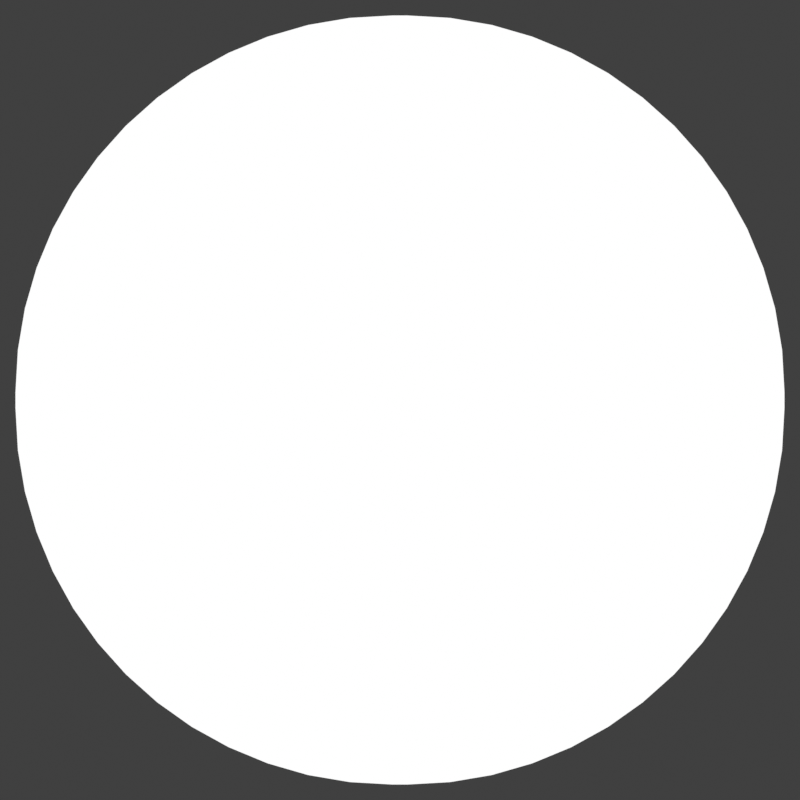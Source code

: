 # Source: UI_Models.blend  (saved by Blender 3.4.6; exported with 4.5.12 LTS)
import bpy
from mathutils import Matrix  # noqa: F401  (used for matrix-valued properties, if any)

bpy.ops.wm.read_factory_settings(use_empty=True)
scene = bpy.context.scene
scene.name = 'Scene'

# ---- collections
col_collection = bpy.data.collections.new('Collection'); scene.collection.children.link(col_collection)

# ---- materials (node trees are filled in below, after node groups)
mat_red = bpy.data.materials.new('Red')
mat_red.use_transparent_shadow = False
mat_green = bpy.data.materials.new('Green')
mat_green.use_transparent_shadow = False
mat_white = bpy.data.materials.new('White')
mat_white.use_transparent_shadow = False

# ---- material node trees
mat_red.use_nodes = True; mat_red.node_tree.nodes.clear()
_N = mat_red.node_tree.nodes; _L = mat_red.node_tree.links
n0 = _N.new('ShaderNodeOutputMaterial'); n0.name = 'Material Output'; n0.location = (300, 300)
n1 = _N.new('ShaderNodeRGB'); n1.name = 'RGB'; n1.location = (137, 278)
n1.outputs[0].default_value = (0.0, 0.0, 0.0, 1.0)
_L.new(n1.outputs[0], n0.inputs[0])
n0.is_active_output = True
mat_green.use_nodes = True; mat_green.node_tree.nodes.clear()
_N = mat_green.node_tree.nodes; _L = mat_green.node_tree.links
n0 = _N.new('ShaderNodeOutputMaterial'); n0.name = 'Material Output'; n0.location = (300, 300)
n1 = _N.new('ShaderNodeRGB'); n1.name = 'RGB'; n1.location = (126, 280)
n1.outputs[0].default_value = (1.0, 1.0, 1.0, 1.0)
_L.new(n1.outputs[0], n0.inputs[0])
n0.is_active_output = True
mat_white.use_nodes = True; mat_white.node_tree.nodes.clear()
_N = mat_white.node_tree.nodes; _L = mat_white.node_tree.links
n0 = _N.new('ShaderNodeOutputMaterial'); n0.name = 'Material Output'; n0.location = (300, 300)
n1 = _N.new('ShaderNodeRGB'); n1.name = 'RGB'; n1.location = (84, 279)
n1.outputs[0].default_value = (1.0, 1.0, 1.0, 1.0)
_L.new(n1.outputs[0], n0.inputs[0])
n0.is_active_output = True

# ---- world
world_world = bpy.data.worlds.new('World'); scene.world = world_world
world_world.use_nodes = True; world_world.node_tree.nodes.clear()
_N = world_world.node_tree.nodes; _L = world_world.node_tree.links
n0 = _N.new('ShaderNodeOutputWorld'); n0.name = 'World Output'; n0.location = (300, 300)
n1 = _N.new('ShaderNodeBackground'); n1.name = 'Background'; n1.location = (10, 300)
n1.inputs[0].default_value = (0.05088, 0.05088, 0.05088, 1.0)
_L.new(n1.outputs[0], n0.inputs[0])
n0.is_active_output = True
world_world.color = (0.05088, 0.05088, 0.05088)
world_world.use_sun_shadow = False
world_world.sun_shadow_jitter_overblur = 0.0

# ---- cameras
cam_camera_001 = bpy.data.cameras.new('Camera.001')
cam_camera_001.type = 'ORTHO'
cam_camera_001.ortho_scale = 2.0

# ---- meshes
me_plane = bpy.data.meshes.new('Plane')
me_plane.from_pydata([(-0.5371, -1.455, 0.0), (-1.455, -0.5371, 0.0), (-0.7161, -1.437, 0.0), (-0.8883, -1.385, 0.0), (-1.047, -1.3, 0.0), (-1.186, -1.186, 0.0), (-1.3, -1.047, 0.0), (-1.385, -0.8883, 0.0), (-1.437, -0.7161, 0.0), (1.455, -0.5371, 0.0), (0.5371, -1.455, 0.0), (1.437, -0.7161, 0.0), (1.385, -0.8883, 0.0), (1.3, -1.047, 0.0), (1.186, -1.186, 0.0), (1.047, -1.3, 0.0), (0.8883, -1.385, 0.0), (0.7161, -1.437, 0.0), (-0.5371, 1.455, 0.0), (-1.455, 0.5371, 0.0), (-0.7161, 1.437, 0.0), (-0.8883, 1.385, 0.0), (-1.047, 1.3, 0.0), (-1.186, 1.186, 0.0), (-1.3, 1.047, 0.0), (-1.385, 0.8883, 0.0), (-1.437, 0.7161, 0.0), (0.5371, 1.455, 0.0), (1.455, 0.5371, 0.0), (0.7161, 1.437, 0.0), (0.8883, 1.385, 0.0), (1.047, 1.3, 0.0), (1.186, 1.186, 0.0), (1.3, 1.047, 0.0), (1.385, 0.8883, 0.0), (1.437, 0.7161, 0.0), (-1.326, 0.5307, 0.0), (-1.326, -0.5307, 0.0), (-1.31, -0.6909, 0.0), (-1.265, -0.8387, 0.0), (-1.193, -0.975, 0.0), (-1.095, -1.095, 0.0), (-0.975, -1.193, 0.0), (-0.8387, -1.265, 0.0), (-0.6909, -1.31, 0.0), (-0.5307, -1.326, 0.0), (0.5307, -1.326, 0.0), (0.6909, -1.31, 0.0), (0.8387, -1.265, 0.0), (0.975, -1.193, 0.0), (1.095, -1.095, 0.0), (1.193, -0.975, 0.0), (1.265, -0.8387, 0.0), (1.31, -0.6909, 0.0), (1.326, -0.5307, 0.0), (1.326, 0.5307, 0.0), (1.31, 0.6909, 0.0), (1.265, 0.8387, 0.0), (1.193, 0.975, 0.0), (1.095, 1.095, 0.0), (0.975, 1.193, 0.0), (0.8387, 1.265, 0.0), (0.6909, 1.31, 0.0), (0.5307, 1.326, 0.0), (-0.5307, 1.326, 0.0), (-0.6909, 1.31, 0.0), (-0.8387, 1.265, 0.0), (-0.975, 1.193, 0.0), (-1.095, 1.095, 0.0), (-1.193, 0.975, 0.0), (-1.265, 0.8387, 0.0), (-1.31, 0.6909, 0.0)], [], [(36, 37, 38, 39, 40, 41, 42, 43, 44, 45, 46, 47, 48, 49, 50, 51, 52, 53, 54, 55, 56, 57, 58, 59, 60, 61, 62, 63, 64, 65, 66, 67, 68, 69, 70, 71), (37, 36, 19, 1), (38, 37, 1, 8), (39, 38, 8, 7), (40, 39, 7, 6), (41, 40, 6, 5), (42, 41, 5, 4), (43, 42, 4, 3), (44, 43, 3, 2), (45, 44, 2, 0), (46, 45, 0, 10), (47, 46, 10, 17), (48, 47, 17, 16), (49, 48, 16, 15), (50, 49, 15, 14), (51, 50, 14, 13), (52, 51, 13, 12), (53, 52, 12, 11), (54, 53, 11, 9), (55, 54, 9, 28), (56, 55, 28, 35), (57, 56, 35, 34), (58, 57, 34, 33), (59, 58, 33, 32), (60, 59, 32, 31), (61, 60, 31, 30), (62, 61, 30, 29), (63, 62, 29, 27), (64, 63, 27, 18), (65, 64, 18, 20), (66, 65, 20, 21), (67, 66, 21, 22), (68, 67, 22, 23), (69, 68, 23, 24), (70, 69, 24, 25), (71, 70, 25, 26), (36, 71, 26, 19)])
me_plane.polygons.foreach_set('material_index', [0, 1, 1, 1, 1, 1, 1, 1, 1, 1, 1, 1, 1, 1, 1, 1, 1, 1, 1, 1, 1, 1, 1, 1, 1, 1, 1, 1, 1, 1, 1, 1, 1, 1, 1, 1, 1])
_uv = me_plane.uv_layers.new(name='UVMap')
_uv.uv.foreach_set('vector', [0.04428, 0.6824, 0.04428, 0.3176, 0.0497, 0.2626, 0.06512, 0.2117, 0.09016, 0.1649, 0.1239, 0.1239, 0.1649, 0.09016, 0.2117, 0.06512, 0.2626, 0.0497, 0.3176, 0.04428, 0.6824, 0.04428, 0.7374, 0.0497, 0.7883, 0.06512, 0.8351, 0.09016, 0.8761, 0.1239, 0.9098, 0.1649, 0.9349, 0.2117, 0.9503, 0.2626, 0.9557, 0.3176, 0.9557, 0.6824, 0.9503, 0.7374, 0.9349, 0.7883, 0.9098, 0.8351, 0.8761, 0.8761, 0.8351, 0.9098, 0.7883, 0.9349, 0.7374, 0.9503, 0.6824, 0.9557, 0.3176, 0.9557, 0.2626, 0.9503, 0.2117, 0.9349, 0.1649, 0.9098, 0.1239, 0.8761, 0.09016, 0.8351, 0.06512, 0.7883, 0.0497, 0.7374, 0.04428, 0.3176, 0.04428, 0.6824, 0.0, 0.6846, 0.0, 0.3154, 0.0497, 0.2626, 0.04428, 0.3176, 0.0, 0.3154, 0.006061, 0.2539, 0.06512, 0.2117, 0.0497, 0.2626, 0.006061, 0.2539, 0.02401, 0.1947, 0.09016, 0.1649, 0.06512, 0.2117, 0.02401, 0.1947, 0.05316, 0.1402, 0.1239, 0.1239, 0.09016, 0.1649, 0.05316, 0.1402, 0.09239, 0.09239, 0.1649, 0.09016, 0.1239, 0.1239, 0.09239, 0.09239, 0.1402, 0.05316, 0.2117, 0.06512, 0.1649, 0.09016, 0.1402, 0.05316, 0.1947, 0.02401, 0.2626, 0.0497, 0.2117, 0.06512, 0.1947, 0.02401, 0.2539, 0.006061, 0.3176, 0.04428, 0.2626, 0.0497, 0.2539, 0.006061, 0.3154, 0.0, 0.6824, 0.04428, 0.3176, 0.04428, 0.3154, 0.0, 0.6846, 0.0, 0.7374, 0.0497, 0.6824, 0.04428, 0.6846, 0.0, 0.7461, 0.006061, 0.7883, 0.06512, 0.7374, 0.0497, 0.7461, 0.006061, 0.8053, 0.02401, 0.8351, 0.09016, 0.7883, 0.06512, 0.8053, 0.02401, 0.8598, 0.05316, 0.8761, 0.1239, 0.8351, 0.09016, 0.8598, 0.05316, 0.9076, 0.09239, 0.9098, 0.1649, 0.8761, 0.1239, 0.9076, 0.09239, 0.9468, 0.1402, 0.9349, 0.2117, 0.9098, 0.1649, 0.9468, 0.1402, 0.976, 0.1947, 0.9503, 0.2626, 0.9349, 0.2117, 0.976, 0.1947, 0.9939, 0.2539, 0.9557, 0.3176, 0.9503, 0.2626, 0.9939, 0.2539, 1.0, 0.3154, 0.9557, 0.6824, 0.9557, 0.3176, 1.0, 0.3154, 1.0, 0.6846, 0.9503, 0.7374, 0.9557, 0.6824, 1.0, 0.6846, 0.9939, 0.7461, 0.9349, 0.7883, 0.9503, 0.7374, 0.9939, 0.7461, 0.976, 0.8053, 0.9098, 0.8351, 0.9349, 0.7883, 0.976, 0.8053, 0.9468, 0.8598, 0.8761, 0.8761, 0.9098, 0.8351, 0.9468, 0.8598, 0.9076, 0.9076, 0.8351, 0.9098, 0.8761, 0.8761, 0.9076, 0.9076, 0.8598, 0.9468, 0.7883, 0.9349, 0.8351, 0.9098, 0.8598, 0.9468, 0.8053, 0.976, 0.7374, 0.9503, 0.7883, 0.9349, 0.8053, 0.976, 0.7461, 0.9939, 0.6824, 0.9557, 0.7374, 0.9503, 0.7461, 0.9939, 0.6846, 1.0, 0.3176, 0.9557, 0.6824, 0.9557, 0.6846, 1.0, 0.3154, 1.0, 0.2626, 0.9503, 0.3176, 0.9557, 0.3154, 1.0, 0.2539, 0.9939, 0.2117, 0.9349, 0.2626, 0.9503, 0.2539, 0.9939, 0.1947, 0.976, 0.1649, 0.9098, 0.2117, 0.9349, 0.1947, 0.976, 0.1402, 0.9468, 0.1239, 0.8761, 0.1649, 0.9098, 0.1402, 0.9468, 0.09239, 0.9076, 0.09016, 0.8351, 0.1239, 0.8761, 0.09239, 0.9076, 0.05316, 0.8598, 0.06512, 0.7883, 0.09016, 0.8351, 0.05316, 0.8598, 0.02401, 0.8053, 0.0497, 0.7374, 0.06512, 0.7883, 0.02401, 0.8053, 0.006061, 0.7461, 0.04428, 0.6824, 0.0497, 0.7374, 0.006061, 0.7461, 0.0, 0.6846])
me_plane.materials.append(mat_red)
me_plane.materials.append(mat_green)
me_plane.update()
me_circle = bpy.data.meshes.new('Circle')
me_circle.from_pydata([(0.0, 1.0, 0.0), (-0.04907, 0.9988, 0.0), (-0.09802, 0.9952, 0.0), (-0.1467, 0.9892, 0.0), (-0.1951, 0.9808, 0.0), (-0.243, 0.97, 0.0), (-0.2903, 0.9569, 0.0), (-0.3369, 0.9415, 0.0), (-0.3827, 0.9239, 0.0), (-0.4276, 0.904, 0.0), (-0.4714, 0.8819, 0.0), (-0.5141, 0.8577, 0.0), (-0.5556, 0.8315, 0.0), (-0.5957, 0.8032, 0.0), (-0.6344, 0.773, 0.0), (-0.6716, 0.741, 0.0), (-0.7071, 0.7071, 0.0), (-0.741, 0.6716, 0.0), (-0.773, 0.6344, 0.0), (-0.8032, 0.5957, 0.0), (-0.8315, 0.5556, 0.0), (-0.8577, 0.5141, 0.0), (-0.8819, 0.4714, 0.0), (-0.904, 0.4276, 0.0), (-0.9239, 0.3827, 0.0), (-0.9415, 0.3369, 0.0), (-0.9569, 0.2903, 0.0), (-0.97, 0.243, 0.0), (-0.9808, 0.1951, 0.0), (-0.9892, 0.1467, 0.0), (-0.9952, 0.09802, 0.0), (-0.9988, 0.04907, 0.0), (-1.0, 0.0, 0.0), (-0.9988, -0.04907, 0.0), (-0.9952, -0.09802, 0.0), (-0.9892, -0.1467, 0.0), (-0.9808, -0.1951, 0.0), (-0.97, -0.243, 0.0), (-0.9569, -0.2903, 0.0), (-0.9415, -0.3369, 0.0), (-0.9239, -0.3827, 0.0), (-0.904, -0.4276, 0.0), (-0.8819, -0.4714, 0.0), (-0.8577, -0.5141, 0.0), (-0.8315, -0.5556, 0.0), (-0.8032, -0.5957, 0.0), (-0.773, -0.6344, 0.0), (-0.741, -0.6716, 0.0), (-0.7071, -0.7071, 0.0), (-0.6716, -0.741, 0.0), (-0.6344, -0.773, 0.0), (-0.5957, -0.8032, 0.0), (-0.5556, -0.8315, 0.0), (-0.5141, -0.8577, 0.0), (-0.4714, -0.8819, 0.0), (-0.4276, -0.904, 0.0), (-0.3827, -0.9239, 0.0), (-0.3369, -0.9415, 0.0), (-0.2903, -0.9569, 0.0), (-0.243, -0.97, 0.0), (-0.1951, -0.9808, 0.0), (-0.1467, -0.9892, 0.0), (-0.09802, -0.9952, 0.0), (-0.04907, -0.9988, 0.0), (0.0, -1.0, 0.0), (0.04907, -0.9988, 0.0), (0.09802, -0.9952, 0.0), (0.1467, -0.9892, 0.0), (0.1951, -0.9808, 0.0), (0.243, -0.97, 0.0), (0.2903, -0.9569, 0.0), (0.3369, -0.9415, 0.0), (0.3827, -0.9239, 0.0), (0.4276, -0.904, 0.0), (0.4714, -0.8819, 0.0), (0.5141, -0.8577, 0.0), (0.5556, -0.8315, 0.0), (0.5957, -0.8032, 0.0), (0.6344, -0.773, 0.0), (0.6716, -0.741, 0.0), (0.7071, -0.7071, 0.0), (0.741, -0.6716, 0.0), (0.773, -0.6344, 0.0), (0.8032, -0.5957, 0.0), (0.8315, -0.5556, 0.0), (0.8577, -0.5141, 0.0), (0.8819, -0.4714, 0.0), (0.904, -0.4276, 0.0), (0.9239, -0.3827, 0.0), (0.9415, -0.3369, 0.0), (0.9569, -0.2903, 0.0), (0.97, -0.243, 0.0), (0.9808, -0.1951, 0.0), (0.9892, -0.1467, 0.0), (0.9952, -0.09802, 0.0), (0.9988, -0.04907, 0.0), (1.0, 0.0, 0.0), (0.9988, 0.04907, 0.0), (0.9952, 0.09802, 0.0), (0.9892, 0.1467, 0.0), (0.9808, 0.1951, 0.0), (0.97, 0.243, 0.0), (0.9569, 0.2903, 0.0), (0.9415, 0.3369, 0.0), (0.9239, 0.3827, 0.0), (0.904, 0.4276, 0.0), (0.8819, 0.4714, 0.0), (0.8577, 0.5141, 0.0), (0.8315, 0.5556, 0.0), (0.8032, 0.5957, 0.0), (0.773, 0.6344, 0.0), (0.741, 0.6716, 0.0), (0.7071, 0.7071, 0.0), (0.6716, 0.741, 0.0), (0.6344, 0.773, 0.0), (0.5957, 0.8032, 0.0), (0.5556, 0.8315, 0.0), (0.5141, 0.8577, 0.0), (0.4714, 0.8819, 0.0), (0.4276, 0.904, 0.0), (0.3827, 0.9239, 0.0), (0.3369, 0.9415, 0.0), (0.2903, 0.9569, 0.0), (0.243, 0.97, 0.0), (0.1951, 0.9808, 0.0), (0.1467, 0.9892, 0.0), (0.09802, 0.9952, 0.0), (0.04907, 0.9988, 0.0)], [], [(1, 2, 3, 4, 5, 6, 7, 8, 9, 10, 11, 12, 13, 14, 15, 16, 17, 18, 19, 20, 21, 22, 23, 24, 25, 26, 27, 28, 29, 30, 31, 32, 33, 34, 35, 36, 37, 38, 39, 40, 41, 42, 43, 44, 45, 46, 47, 48, 49, 50, 51, 52, 53, 54, 55, 56, 57, 58, 59, 60, 61, 62, 63, 64, 65, 66, 67, 68, 69, 70, 71, 72, 73, 74, 75, 76, 77, 78, 79, 80, 81, 82, 83, 84, 85, 86, 87, 88, 89, 90, 91, 92, 93, 94, 95, 96, 97, 98, 99, 100, 101, 102, 103, 104, 105, 106, 107, 108, 109, 110, 111, 112, 113, 114, 115, 116, 117, 118, 119, 120, 121, 122, 123, 124, 125, 126, 127, 0)])
_uv = me_circle.uv_layers.new(name='UVMap')
_uv.uv.foreach_set('vector', [0.0, 0.0, 0.0, 0.0, 0.0, 0.0, 0.0, 0.0, 0.0, 0.0, 0.0, 0.0, 0.0, 0.0, 0.0, 0.0, 0.0, 0.0, 0.0, 0.0, 0.0, 0.0, 0.0, 0.0, 0.0, 0.0, 0.0, 0.0, 0.0, 0.0, 0.0, 0.0, 0.0, 0.0, 0.0, 0.0, 0.0, 0.0, 0.0, 0.0, 0.0, 0.0, 0.0, 0.0, 0.0, 0.0, 0.0, 0.0, 0.0, 0.0, 0.0, 0.0, 0.0, 0.0, 0.0, 0.0, 0.0, 0.0, 0.0, 0.0, 0.0, 0.0, 0.0, 0.0, 0.0, 0.0, 0.0, 0.0, 0.0, 0.0, 0.0, 0.0, 0.0, 0.0, 0.0, 0.0, 0.0, 0.0, 0.0, 0.0, 0.0, 0.0, 0.0, 0.0, 0.0, 0.0, 0.0, 0.0, 0.0, 0.0, 0.0, 0.0, 0.0, 0.0, 0.0, 0.0, 0.0, 0.0, 0.0, 0.0, 0.0, 0.0, 0.0, 0.0, 0.0, 0.0, 0.0, 0.0, 0.0, 0.0, 0.0, 0.0, 0.0, 0.0, 0.0, 0.0, 0.0, 0.0, 0.0, 0.0, 0.0, 0.0, 0.0, 0.0, 0.0, 0.0, 0.0, 0.0, 0.0, 0.0, 0.0, 0.0, 0.0, 0.0, 0.0, 0.0, 0.0, 0.0, 0.0, 0.0, 0.0, 0.0, 0.0, 0.0, 0.0, 0.0, 0.0, 0.0, 0.0, 0.0, 0.0, 0.0, 0.0, 0.0, 0.0, 0.0, 0.0, 0.0, 0.0, 0.0, 0.0, 0.0, 0.0, 0.0, 0.0, 0.0, 0.0, 0.0, 0.0, 0.0, 0.0, 0.0, 0.0, 0.0, 0.0, 0.0, 0.0, 0.0, 0.0, 0.0, 0.0, 0.0, 0.0, 0.0, 0.0, 0.0, 0.0, 0.0, 0.0, 0.0, 0.0, 0.0, 0.0, 0.0, 0.0, 0.0, 0.0, 0.0, 0.0, 0.0, 0.0, 0.0, 0.0, 0.0, 0.0, 0.0, 0.0, 0.0, 0.0, 0.0, 0.0, 0.0, 0.0, 0.0, 0.0, 0.0, 0.0, 0.0, 0.0, 0.0, 0.0, 0.0, 0.0, 0.0, 0.0, 0.0, 0.0, 0.0, 0.0, 0.0, 0.0, 0.0, 0.0, 0.0, 0.0, 0.0, 0.0, 0.0, 0.0, 0.0, 0.0, 0.0, 0.0, 0.0, 0.0, 0.0, 0.0, 0.0, 0.0, 0.0, 0.0, 0.0, 0.0, 0.0, 0.0, 0.0])
me_circle.materials.append(mat_white)
me_circle.update()
me_circle_001 = bpy.data.meshes.new('Circle.001')
me_circle_001.from_pydata([(0.0, 1.0, 0.0), (-0.04907, 0.9988, 0.0), (-0.09802, 0.9952, 0.0), (-0.1467, 0.9892, 0.0), (-0.1951, 0.9808, 0.0), (-0.243, 0.97, 0.0), (-0.2903, 0.9569, 0.0), (-0.3369, 0.9415, 0.0), (-0.3827, 0.9239, 0.0), (-0.4276, 0.904, 0.0), (-0.4714, 0.8819, 0.0), (-0.5141, 0.8577, 0.0), (-0.5556, 0.8315, 0.0), (-0.5957, 0.8032, 0.0), (-0.6344, 0.773, 0.0), (-0.6716, 0.741, 0.0), (-0.7071, 0.7071, 0.0), (-0.741, 0.6716, 0.0), (-0.773, 0.6344, 0.0), (-0.8032, 0.5957, 0.0), (-0.8315, 0.5556, 0.0), (-0.8577, 0.5141, 0.0), (-0.8819, 0.4714, 0.0), (-0.904, 0.4276, 0.0), (-0.9239, 0.3827, 0.0), (-0.9415, 0.3369, 0.0), (-0.9569, 0.2903, 0.0), (-0.97, 0.243, 0.0), (-0.9808, 0.1951, 0.0), (-0.9892, 0.1467, 0.0), (-0.9952, 0.09802, 0.0), (-0.9988, 0.04907, 0.0), (-1.0, 0.0, 0.0), (-0.9988, -0.04907, 0.0), (-0.9952, -0.09802, 0.0), (-0.9892, -0.1467, 0.0), (-0.9808, -0.1951, 0.0), (-0.97, -0.243, 0.0), (-0.9569, -0.2903, 0.0), (-0.9415, -0.3369, 0.0), (-0.9239, -0.3827, 0.0), (-0.904, -0.4276, 0.0), (-0.8819, -0.4714, 0.0), (-0.8577, -0.5141, 0.0), (-0.8315, -0.5556, 0.0), (-0.8032, -0.5957, 0.0), (-0.773, -0.6344, 0.0), (-0.741, -0.6716, 0.0), (-0.7071, -0.7071, 0.0), (-0.6716, -0.741, 0.0), (-0.6344, -0.773, 0.0), (-0.5957, -0.8032, 0.0), (-0.5556, -0.8315, 0.0), (-0.5141, -0.8577, 0.0), (-0.4714, -0.8819, 0.0), (-0.4276, -0.904, 0.0), (-0.3827, -0.9239, 0.0), (-0.3369, -0.9415, 0.0), (-0.2903, -0.9569, 0.0), (-0.243, -0.97, 0.0), (-0.1951, -0.9808, 0.0), (-0.1467, -0.9892, 0.0), (-0.09802, -0.9952, 0.0), (-0.04907, -0.9988, 0.0), (0.0, -1.0, 0.0), (0.04907, -0.9988, 0.0), (0.09802, -0.9952, 0.0), (0.1467, -0.9892, 0.0), (0.1951, -0.9808, 0.0), (0.243, -0.97, 0.0), (0.2903, -0.9569, 0.0), (0.3369, -0.9415, 0.0), (0.3827, -0.9239, 0.0), (0.4276, -0.904, 0.0), (0.4714, -0.8819, 0.0), (0.5141, -0.8577, 0.0), (0.5556, -0.8315, 0.0), (0.5957, -0.8032, 0.0), (0.6344, -0.773, 0.0), (0.6716, -0.741, 0.0), (0.7071, -0.7071, 0.0), (0.741, -0.6716, 0.0), (0.773, -0.6344, 0.0), (0.8032, -0.5957, 0.0), (0.8315, -0.5556, 0.0), (0.8577, -0.5141, 0.0), (0.8819, -0.4714, 0.0), (0.904, -0.4276, 0.0), (0.9239, -0.3827, 0.0), (0.9415, -0.3369, 0.0), (0.9569, -0.2903, 0.0), (0.97, -0.243, 0.0), (0.9808, -0.1951, 0.0), (0.9892, -0.1467, 0.0), (0.9952, -0.09802, 0.0), (0.9988, -0.04907, 0.0), (1.0, 0.0, 0.0), (0.9988, 0.04907, 0.0), (0.9952, 0.09802, 0.0), (0.9892, 0.1467, 0.0), (0.9808, 0.1951, 0.0), (0.97, 0.243, 0.0), (0.9569, 0.2903, 0.0), (0.9415, 0.3369, 0.0), (0.9239, 0.3827, 0.0), (0.904, 0.4276, 0.0), (0.8819, 0.4714, 0.0), (0.8577, 0.5141, 0.0), (0.8315, 0.5556, 0.0), (0.8032, 0.5957, 0.0), (0.773, 0.6344, 0.0), (0.741, 0.6716, 0.0), (0.7071, 0.7071, 0.0), (0.6716, 0.741, 0.0), (0.6344, 0.773, 0.0), (0.5957, 0.8032, 0.0), (0.5556, 0.8315, 0.0), (0.5141, 0.8577, 0.0), (0.4714, 0.8819, 0.0), (0.4276, 0.904, 0.0), (0.3827, 0.9239, 0.0), (0.3369, 0.9415, 0.0), (0.2903, 0.9569, 0.0), (0.243, 0.97, 0.0), (0.1951, 0.9808, 0.0), (0.1467, 0.9892, 0.0), (0.09802, 0.9952, 0.0), (0.04907, 0.9988, 0.0), (-0.04857, 0.9886, 0.0), (-5.01e-09, 0.9898, 0.0), (-0.09702, 0.9851, 0.0), (-0.1452, 0.9791, 0.0), (-0.1931, 0.9708, 0.0), (-0.2405, 0.9602, 0.0), (-0.2873, 0.9472, 0.0), (-0.3335, 0.932, 0.0), (-0.3788, 0.9145, 0.0), (-0.4232, 0.8948, 0.0), (-0.4666, 0.8729, 0.0), (-0.5089, 0.849, 0.0), (-0.5499, 0.823, 0.0), (-0.5896, 0.795, 0.0), (-0.6279, 0.7651, 0.0), (-0.6647, 0.7334, 0.0), (-0.6999, 0.6999, 0.0), (-0.7334, 0.6647, 0.0), (-0.7651, 0.6279, 0.0), (-0.795, 0.5896, 0.0), (-0.823, 0.5499, 0.0), (-0.849, 0.5089, 0.0), (-0.8729, 0.4666, 0.0), (-0.8948, 0.4232, 0.0), (-0.9145, 0.3788, 0.0), (-0.932, 0.3335, 0.0), (-0.9472, 0.2873, 0.0), (-0.9602, 0.2405, 0.0), (-0.9708, 0.1931, 0.0), (-0.9791, 0.1452, 0.0), (-0.9851, 0.09702, 0.0), (-0.9886, 0.04857, 0.0), (-0.9898, 3.687e-10, 0.0), (-0.9886, -0.04857, 0.0), (-0.9851, -0.09702, 0.0), (-0.9791, -0.1452, 0.0), (-0.9708, -0.1931, 0.0), (-0.9602, -0.2405, 0.0), (-0.9472, -0.2873, 0.0), (-0.932, -0.3335, 0.0), (-0.9145, -0.3788, 0.0), (-0.8948, -0.4232, 0.0), (-0.8729, -0.4666, 0.0), (-0.849, -0.5089, 0.0), (-0.823, -0.5499, 0.0), (-0.795, -0.5896, 0.0), (-0.7651, -0.6279, 0.0), (-0.7334, -0.6647, 0.0), (-0.6999, -0.6999, 0.0), (-0.6647, -0.7334, 0.0), (-0.6279, -0.7651, 0.0), (-0.5896, -0.795, 0.0), (-0.5499, -0.823, 0.0), (-0.5089, -0.849, 0.0), (-0.4666, -0.8729, 0.0), (-0.4232, -0.8948, 0.0), (-0.3788, -0.9145, 0.0), (-0.3335, -0.932, 0.0), (-0.2873, -0.9472, 0.0), (-0.2405, -0.9602, 0.0), (-0.1931, -0.9708, 0.0), (-0.1452, -0.9791, 0.0), (-0.09702, -0.9851, 0.0), (-0.04857, -0.9886, 0.0), (-5.01e-09, -0.9898, 0.0), (0.04857, -0.9886, 0.0), (0.09702, -0.9851, 0.0), (0.1452, -0.9791, 0.0), (0.1931, -0.9708, 0.0), (0.2405, -0.9602, 0.0), (0.2873, -0.9472, 0.0), (0.3335, -0.932, 0.0), (0.3788, -0.9145, 0.0), (0.4232, -0.8948, 0.0), (0.4666, -0.8729, 0.0), (0.5089, -0.849, 0.0), (0.5499, -0.823, 0.0), (0.5896, -0.795, 0.0), (0.6279, -0.7651, 0.0), (0.6647, -0.7334, 0.0), (0.6999, -0.6999, 0.0), (0.7334, -0.6647, 0.0), (0.7651, -0.6279, 0.0), (0.795, -0.5896, 0.0), (0.823, -0.5499, 0.0), (0.849, -0.5089, 0.0), (0.8729, -0.4666, 0.0), (0.8948, -0.4232, 0.0), (0.9145, -0.3788, 0.0), (0.932, -0.3335, 0.0), (0.9472, -0.2873, 0.0), (0.9602, -0.2405, 0.0), (0.9708, -0.1931, 0.0), (0.9791, -0.1452, 0.0), (0.9851, -0.09702, 0.0), (0.9886, -0.04857, 0.0), (0.9898, 3.687e-10, 0.0), (0.9886, 0.04857, 0.0), (0.9851, 0.09702, 0.0), (0.9791, 0.1452, 0.0), (0.9708, 0.1931, 0.0), (0.9602, 0.2405, 0.0), (0.9472, 0.2873, 0.0), (0.932, 0.3335, 0.0), (0.9145, 0.3788, 0.0), (0.8948, 0.4232, 0.0), (0.8729, 0.4666, 0.0), (0.849, 0.5089, 0.0), (0.823, 0.5499, 0.0), (0.795, 0.5896, 0.0), (0.7651, 0.6279, 0.0), (0.7334, 0.6647, 0.0), (0.6999, 0.6999, 0.0), (0.6647, 0.7334, 0.0), (0.6279, 0.7651, 0.0), (0.5896, 0.795, 0.0), (0.5499, 0.823, 0.0), (0.5089, 0.849, 0.0), (0.4666, 0.8729, 0.0), (0.4232, 0.8948, 0.0), (0.3788, 0.9145, 0.0), (0.3335, 0.932, 0.0), (0.2873, 0.9472, 0.0), (0.2405, 0.9602, 0.0), (0.1931, 0.9708, 0.0), (0.1452, 0.9791, 0.0), (0.09702, 0.9851, 0.0), (0.04857, 0.9886, 0.0)], [], [(128, 129, 0, 1), (130, 128, 1, 2), (131, 130, 2, 3), (132, 131, 3, 4), (133, 132, 4, 5), (134, 133, 5, 6), (135, 134, 6, 7), (136, 135, 7, 8), (137, 136, 8, 9), (138, 137, 9, 10), (139, 138, 10, 11), (140, 139, 11, 12), (141, 140, 12, 13), (142, 141, 13, 14), (143, 142, 14, 15), (144, 143, 15, 16), (145, 144, 16, 17), (146, 145, 17, 18), (147, 146, 18, 19), (148, 147, 19, 20), (149, 148, 20, 21), (150, 149, 21, 22), (151, 150, 22, 23), (152, 151, 23, 24), (153, 152, 24, 25), (154, 153, 25, 26), (155, 154, 26, 27), (156, 155, 27, 28), (157, 156, 28, 29), (158, 157, 29, 30), (159, 158, 30, 31), (160, 159, 31, 32), (161, 160, 32, 33), (162, 161, 33, 34), (163, 162, 34, 35), (164, 163, 35, 36), (165, 164, 36, 37), (166, 165, 37, 38), (167, 166, 38, 39), (168, 167, 39, 40), (169, 168, 40, 41), (170, 169, 41, 42), (171, 170, 42, 43), (172, 171, 43, 44), (173, 172, 44, 45), (174, 173, 45, 46), (175, 174, 46, 47), (176, 175, 47, 48), (177, 176, 48, 49), (178, 177, 49, 50), (179, 178, 50, 51), (180, 179, 51, 52), (181, 180, 52, 53), (182, 181, 53, 54), (183, 182, 54, 55), (184, 183, 55, 56), (185, 184, 56, 57), (186, 185, 57, 58), (187, 186, 58, 59), (188, 187, 59, 60), (189, 188, 60, 61), (190, 189, 61, 62), (191, 190, 62, 63), (192, 191, 63, 64), (193, 192, 64, 65), (194, 193, 65, 66), (195, 194, 66, 67), (196, 195, 67, 68), (197, 196, 68, 69), (198, 197, 69, 70), (199, 198, 70, 71), (200, 199, 71, 72), (201, 200, 72, 73), (202, 201, 73, 74), (203, 202, 74, 75), (204, 203, 75, 76), (205, 204, 76, 77), (206, 205, 77, 78), (207, 206, 78, 79), (208, 207, 79, 80), (209, 208, 80, 81), (210, 209, 81, 82), (211, 210, 82, 83), (212, 211, 83, 84), (213, 212, 84, 85), (214, 213, 85, 86), (215, 214, 86, 87), (216, 215, 87, 88), (217, 216, 88, 89), (218, 217, 89, 90), (219, 218, 90, 91), (220, 219, 91, 92), (221, 220, 92, 93), (222, 221, 93, 94), (223, 222, 94, 95), (224, 223, 95, 96), (225, 224, 96, 97), (226, 225, 97, 98), (227, 226, 98, 99), (228, 227, 99, 100), (229, 228, 100, 101), (230, 229, 101, 102), (231, 230, 102, 103), (232, 231, 103, 104), (233, 232, 104, 105), (234, 233, 105, 106), (235, 234, 106, 107), (236, 235, 107, 108), (237, 236, 108, 109), (238, 237, 109, 110), (239, 238, 110, 111), (240, 239, 111, 112), (241, 240, 112, 113), (242, 241, 113, 114), (243, 242, 114, 115), (244, 243, 115, 116), (245, 244, 116, 117), (246, 245, 117, 118), (247, 246, 118, 119), (248, 247, 119, 120), (249, 248, 120, 121), (250, 249, 121, 122), (251, 250, 122, 123), (252, 251, 123, 124), (253, 252, 124, 125), (254, 253, 125, 126), (255, 254, 126, 127), (129, 255, 127, 0)])
_uv = me_circle_001.uv_layers.new(name='UVMap')
_uv.uv.foreach_set('vector', [0.0, 0.0, 0.0, 0.0, 0.0, 0.0, 0.0, 0.0, 0.0, 0.0, 0.0, 0.0, 0.0, 0.0, 0.0, 0.0, 0.0, 0.0, 0.0, 0.0, 0.0, 0.0, 0.0, 0.0, 0.0, 0.0, 0.0, 0.0, 0.0, 0.0, 0.0, 0.0, 0.0, 0.0, 0.0, 0.0, 0.0, 0.0, 0.0, 0.0, 0.0, 0.0, 0.0, 0.0, 0.0, 0.0, 0.0, 0.0, 0.0, 0.0, 0.0, 0.0, 0.0, 0.0, 0.0, 0.0, 0.0, 0.0, 0.0, 0.0, 0.0, 0.0, 0.0, 0.0, 0.0, 0.0, 0.0, 0.0, 0.0, 0.0, 0.0, 0.0, 0.0, 0.0, 0.0, 0.0, 0.0, 0.0, 0.0, 0.0, 0.0, 0.0, 0.0, 0.0, 0.0, 0.0, 0.0, 0.0, 0.0, 0.0, 0.0, 0.0, 0.0, 0.0, 0.0, 0.0, 0.0, 0.0, 0.0, 0.0, 0.0, 0.0, 0.0, 0.0, 0.0, 0.0, 0.0, 0.0, 0.0, 0.0, 0.0, 0.0, 0.0, 0.0, 0.0, 0.0, 0.0, 0.0, 0.0, 0.0, 0.0, 0.0, 0.0, 0.0, 0.0, 0.0, 0.0, 0.0, 0.0, 0.0, 0.0, 0.0, 0.0, 0.0, 0.0, 0.0, 0.0, 0.0, 0.0, 0.0, 0.0, 0.0, 0.0, 0.0, 0.0, 0.0, 0.0, 0.0, 0.0, 0.0, 0.0, 0.0, 0.0, 0.0, 0.0, 0.0, 0.0, 0.0, 0.0, 0.0, 0.0, 0.0, 0.0, 0.0, 0.0, 0.0, 0.0, 0.0, 0.0, 0.0, 0.0, 0.0, 0.0, 0.0, 0.0, 0.0, 0.0, 0.0, 0.0, 0.0, 0.0, 0.0, 0.0, 0.0, 0.0, 0.0, 0.0, 0.0, 0.0, 0.0, 0.0, 0.0, 0.0, 0.0, 0.0, 0.0, 0.0, 0.0, 0.0, 0.0, 0.0, 0.0, 0.0, 0.0, 0.0, 0.0, 0.0, 0.0, 0.0, 0.0, 0.0, 0.0, 0.0, 0.0, 0.0, 0.0, 0.0, 0.0, 0.0, 0.0, 0.0, 0.0, 0.0, 0.0, 0.0, 0.0, 0.0, 0.0, 0.0, 0.0, 0.0, 0.0, 0.0, 0.0, 0.0, 0.0, 0.0, 0.0, 0.0, 0.0, 0.0, 0.0, 0.0, 0.0, 0.0, 0.0, 0.0, 0.0, 0.0, 0.0, 0.0, 0.0, 0.0, 0.0, 0.0, 0.0, 0.0, 0.0, 0.0, 0.0, 0.0, 0.0, 0.0, 0.0, 0.0, 0.0, 0.0, 0.0, 0.0, 0.0, 0.0, 0.0, 0.0, 0.0, 0.0, 0.0, 0.0, 0.0, 0.0, 0.0, 0.0, 0.0, 0.0, 0.0, 0.0, 0.0, 0.0, 0.0, 0.0, 0.0, 0.0, 0.0, 0.0, 0.0, 0.0, 0.0, 0.0, 0.0, 0.0, 0.0, 0.0, 0.0, 0.0, 0.0, 0.0, 0.0, 0.0, 0.0, 0.0, 0.0, 0.0, 0.0, 0.0, 0.0, 0.0, 0.0, 0.0, 0.0, 0.0, 0.0, 0.0, 0.0, 0.0, 0.0, 0.0, 0.0, 0.0, 0.0, 0.0, 0.0, 0.0, 0.0, 0.0, 0.0, 0.0, 0.0, 0.0, 0.0, 0.0, 0.0, 0.0, 0.0, 0.0, 0.0, 0.0, 0.0, 0.0, 0.0, 0.0, 0.0, 0.0, 0.0, 0.0, 0.0, 0.0, 0.0, 0.0, 0.0, 0.0, 0.0, 0.0, 0.0, 0.0, 0.0, 0.0, 0.0, 0.0, 0.0, 0.0, 0.0, 0.0, 0.0, 0.0, 0.0, 0.0, 0.0, 0.0, 0.0, 0.0, 0.0, 0.0, 0.0, 0.0, 0.0, 0.0, 0.0, 0.0, 0.0, 0.0, 0.0, 0.0, 0.0, 0.0, 0.0, 0.0, 0.0, 0.0, 0.0, 0.0, 0.0, 0.0, 0.0, 0.0, 0.0, 0.0, 0.0, 0.0, 0.0, 0.0, 0.0, 0.0, 0.0, 0.0, 0.0, 0.0, 0.0, 0.0, 0.0, 0.0, 0.0, 0.0, 0.0, 0.0, 0.0, 0.0, 0.0, 0.0, 0.0, 0.0, 0.0, 0.0, 0.0, 0.0, 0.0, 0.0, 0.0, 0.0, 0.0, 0.0, 0.0, 0.0, 0.0, 0.0, 0.0, 0.0, 0.0, 0.0, 0.0, 0.0, 0.0, 0.0, 0.0, 0.0, 0.0, 0.0, 0.0, 0.0, 0.0, 0.0, 0.0, 0.0, 0.0, 0.0, 0.0, 0.0, 0.0, 0.0, 0.0, 0.0, 0.0, 0.0, 0.0, 0.0, 0.0, 0.0, 0.0, 0.0, 0.0, 0.0, 0.0, 0.0, 0.0, 0.0, 0.0, 0.0, 0.0, 0.0, 0.0, 0.0, 0.0, 0.0, 0.0, 0.0, 0.0, 0.0, 0.0, 0.0, 0.0, 0.0, 0.0, 0.0, 0.0, 0.0, 0.0, 0.0, 0.0, 0.0, 0.0, 0.0, 0.0, 0.0, 0.0, 0.0, 0.0, 0.0, 0.0, 0.0, 0.0, 0.0, 0.0, 0.0, 0.0, 0.0, 0.0, 0.0, 0.0, 0.0, 0.0, 0.0, 0.0, 0.0, 0.0, 0.0, 0.0, 0.0, 0.0, 0.0, 0.0, 0.0, 0.0, 0.0, 0.0, 0.0, 0.0, 0.0, 0.0, 0.0, 0.0, 0.0, 0.0, 0.0, 0.0, 0.0, 0.0, 0.0, 0.0, 0.0, 0.0, 0.0, 0.0, 0.0, 0.0, 0.0, 0.0, 0.0, 0.0, 0.0, 0.0, 0.0, 0.0, 0.0, 0.0, 0.0, 0.0, 0.0, 0.0, 0.0, 0.0, 0.0, 0.0, 0.0, 0.0, 0.0, 0.0, 0.0, 0.0, 0.0, 0.0, 0.0, 0.0, 0.0, 0.0, 0.0, 0.0, 0.0, 0.0, 0.0, 0.0, 0.0, 0.0, 0.0, 0.0, 0.0, 0.0, 0.0, 0.0, 0.0, 0.0, 0.0, 0.0, 0.0, 0.0, 0.0, 0.0, 0.0, 0.0, 0.0, 0.0, 0.0, 0.0, 0.0, 0.0, 0.0, 0.0, 0.0, 0.0, 0.0, 0.0, 0.0, 0.0, 0.0, 0.0, 0.0, 0.0, 0.0, 0.0, 0.0, 0.0, 0.0, 0.0, 0.0, 0.0, 0.0, 0.0, 0.0, 0.0, 0.0, 0.0, 0.0, 0.0, 0.0, 0.0, 0.0, 0.0, 0.0, 0.0, 0.0, 0.0, 0.0, 0.0, 0.0, 0.0, 0.0, 0.0, 0.0, 0.0, 0.0, 0.0, 0.0, 0.0, 0.0, 0.0, 0.0, 0.0, 0.0, 0.0, 0.0, 0.0, 0.0, 0.0, 0.0, 0.0, 0.0, 0.0, 0.0, 0.0, 0.0, 0.0, 0.0, 0.0, 0.0, 0.0, 0.0, 0.0, 0.0, 0.0, 0.0, 0.0, 0.0, 0.0, 0.0, 0.0, 0.0, 0.0, 0.0, 0.0, 0.0, 0.0, 0.0, 0.0, 0.0, 0.0, 0.0, 0.0, 0.0, 0.0, 0.0, 0.0, 0.0, 0.0, 0.0, 0.0, 0.0, 0.0, 0.0, 0.0, 0.0, 0.0, 0.0, 0.0, 0.0, 0.0, 0.0, 0.0, 0.0, 0.0, 0.0, 0.0, 0.0, 0.0, 0.0, 0.0, 0.0, 0.0, 0.0, 0.0, 0.0, 0.0, 0.0, 0.0, 0.0, 0.0, 0.0, 0.0, 0.0, 0.0, 0.0, 0.0, 0.0, 0.0, 0.0, 0.0, 0.0, 0.0, 0.0, 0.0, 0.0, 0.0, 0.0, 0.0, 0.0, 0.0, 0.0, 0.0, 0.0, 0.0, 0.0, 0.0, 0.0, 0.0, 0.0, 0.0, 0.0, 0.0, 0.0, 0.0, 0.0, 0.0, 0.0, 0.0, 0.0, 0.0, 0.0, 0.0, 0.0, 0.0, 0.0, 0.0, 0.0, 0.0, 0.0, 0.0, 0.0, 0.0, 0.0, 0.0, 0.0, 0.0, 0.0, 0.0, 0.0, 0.0, 0.0, 0.0, 0.0, 0.0, 0.0, 0.0, 0.0, 0.0, 0.0, 0.0, 0.0, 0.0, 0.0, 0.0, 0.0, 0.0, 0.0, 0.0, 0.0, 0.0, 0.0, 0.0, 0.0, 0.0, 0.0, 0.0, 0.0, 0.0, 0.0, 0.0, 0.0, 0.0, 0.0, 0.0, 0.0, 0.0, 0.0, 0.0, 0.0, 0.0, 0.0, 0.0, 0.0, 0.0, 0.0, 0.0, 0.0, 0.0, 0.0, 0.0, 0.0, 0.0, 0.0, 0.0, 0.0, 0.0, 0.0, 0.0, 0.0, 0.0, 0.0, 0.0, 0.0, 0.0, 0.0, 0.0, 0.0, 0.0, 0.0, 0.0, 0.0, 0.0, 0.0, 0.0, 0.0, 0.0, 0.0, 0.0, 0.0, 0.0, 0.0, 0.0, 0.0, 0.0, 0.0, 0.0, 0.0, 0.0, 0.0, 0.0, 0.0, 0.0, 0.0, 0.0, 0.0, 0.0, 0.0, 0.0, 0.0, 0.0, 0.0, 0.0, 0.0, 0.0, 0.0, 0.0, 0.0, 0.0, 0.0, 0.0, 0.0, 0.0, 0.0, 0.0, 0.0, 0.0, 0.0, 0.0, 0.0, 0.0, 0.0, 0.0, 0.0, 0.0, 0.0, 0.0, 0.0, 0.0, 0.0, 0.0, 0.0, 0.0, 0.0, 0.0, 0.0, 0.0, 0.0, 0.0, 0.0, 0.0, 0.0, 0.0, 0.0, 0.0, 0.0, 0.0, 0.0, 0.0, 0.0, 0.0, 0.0, 0.0, 0.0, 0.0, 0.0, 0.0, 0.0, 0.0, 0.0, 0.0, 0.0, 0.0, 0.0, 0.0, 0.0, 0.0, 0.0, 0.0, 0.0, 0.0, 0.0, 0.0, 0.0, 0.0, 0.0, 0.0, 0.0, 0.0, 0.0, 0.0, 0.0, 0.0, 0.0, 0.0, 0.0, 0.0, 0.0, 0.0, 0.0, 0.0, 0.0, 0.0, 0.0, 0.0, 0.0, 0.0, 0.0, 0.0, 0.0, 0.0, 0.0, 0.0, 0.0, 0.0, 0.0, 0.0, 0.0, 0.0, 0.0, 0.0, 0.0, 0.0])
me_circle_001.materials.append(mat_white)
me_circle_001.update()
me_plane_001 = bpy.data.meshes.new('Plane.001')
me_plane_001.from_pydata([(-1.0, 0.5982, 0.0), (1.0, 0.5982, 0.0), (-1.0, 0.0, 0.0), (1.0, 0.0, 0.0), (0.0, -1.0, 0.0), (0.0, -0.4018, 0.0)], [], [(5, 0, 2, 4), (1, 5, 4, 3)])
_uv = me_plane_001.uv_layers.new(name='UVMap')
_uv.uv.foreach_set('vector', [0.5, 0.5, 0.0, 0.0, 0.0, 0.5, 0.0, 0.0, 0.0, 0.0, 0.5, 0.5, 0.0, 0.0, 1.0, 0.5])
me_plane_001.materials.append(mat_white)
me_plane_001.update()
me_plane_002 = bpy.data.meshes.new('Plane.002')
me_plane_002.from_pydata([(-0.5371, -1.455, 0.0), (-1.455, -0.5371, 0.0), (-0.7161, -1.437, 0.0), (-0.8883, -1.385, 0.0), (-1.047, -1.3, 0.0), (-1.186, -1.186, 0.0), (-1.3, -1.047, 0.0), (-1.385, -0.8883, 0.0), (-1.437, -0.7161, 0.0), (1.455, -0.5371, 0.0), (0.5371, -1.455, 0.0), (1.437, -0.7161, 0.0), (1.385, -0.8883, 0.0), (1.3, -1.047, 0.0), (1.186, -1.186, 0.0), (1.047, -1.3, 0.0), (0.8883, -1.385, 0.0), (0.7161, -1.437, 0.0), (-0.5371, 1.455, 0.0), (-1.455, 0.5371, 0.0), (-0.7161, 1.437, 0.0), (-0.8883, 1.385, 0.0), (-1.047, 1.3, 0.0), (-1.186, 1.186, 0.0), (-1.3, 1.047, 0.0), (-1.385, 0.8883, 0.0), (-1.437, 0.7161, 0.0), (0.5371, 1.455, 0.0), (1.455, 0.5371, 0.0), (0.7161, 1.437, 0.0), (0.8883, 1.385, 0.0), (1.047, 1.3, 0.0), (1.186, 1.186, 0.0), (1.3, 1.047, 0.0), (1.385, 0.8883, 0.0), (1.437, 0.7161, 0.0), (-1.326, 0.5307, 0.0), (-1.326, -0.5307, 0.0), (-1.31, -0.6909, 0.0), (-1.265, -0.8387, 0.0), (-1.193, -0.975, 0.0), (-1.095, -1.095, 0.0), (-0.975, -1.193, 0.0), (-0.8387, -1.265, 0.0), (-0.6909, -1.31, 0.0), (-0.5307, -1.326, 0.0), (0.5307, -1.326, 0.0), (0.6909, -1.31, 0.0), (0.8387, -1.265, 0.0), (0.975, -1.193, 0.0), (1.095, -1.095, 0.0), (1.193, -0.975, 0.0), (1.265, -0.8387, 0.0), (1.31, -0.6909, 0.0), (1.326, -0.5307, 0.0), (1.326, 0.5307, 0.0), (1.31, 0.6909, 0.0), (1.265, 0.8387, 0.0), (1.193, 0.975, 0.0), (1.095, 1.095, 0.0), (0.975, 1.193, 0.0), (0.8387, 1.265, 0.0), (0.6909, 1.31, 0.0), (0.5307, 1.326, 0.0), (-0.5307, 1.326, 0.0), (-0.6909, 1.31, 0.0), (-0.8387, 1.265, 0.0), (-0.975, 1.193, 0.0), (-1.095, 1.095, 0.0), (-1.193, 0.975, 0.0), (-1.265, 0.8387, 0.0), (-1.31, 0.6909, 0.0)], [], [(37, 36, 19, 1), (38, 37, 1, 8), (39, 38, 8, 7), (40, 39, 7, 6), (41, 40, 6, 5), (42, 41, 5, 4), (43, 42, 4, 3), (44, 43, 3, 2), (45, 44, 2, 0), (46, 45, 0, 10), (47, 46, 10, 17), (48, 47, 17, 16), (49, 48, 16, 15), (50, 49, 15, 14), (51, 50, 14, 13), (52, 51, 13, 12), (53, 52, 12, 11), (54, 53, 11, 9), (55, 54, 9, 28), (56, 55, 28, 35), (57, 56, 35, 34), (58, 57, 34, 33), (59, 58, 33, 32), (60, 59, 32, 31), (61, 60, 31, 30), (62, 61, 30, 29), (63, 62, 29, 27), (64, 63, 27, 18), (65, 64, 18, 20), (66, 65, 20, 21), (67, 66, 21, 22), (68, 67, 22, 23), (69, 68, 23, 24), (70, 69, 24, 25), (71, 70, 25, 26), (36, 71, 26, 19)])
_uv = me_plane_002.uv_layers.new(name='UVMap')
_uv.uv.foreach_set('vector', [0.04428, 0.3176, 0.04428, 0.6824, 0.0, 0.6846, 0.0, 0.3154, 0.0497, 0.2626, 0.04428, 0.3176, 0.0, 0.3154, 0.006061, 0.2539, 0.06512, 0.2117, 0.0497, 0.2626, 0.006061, 0.2539, 0.02401, 0.1947, 0.09016, 0.1649, 0.06512, 0.2117, 0.02401, 0.1947, 0.05316, 0.1402, 0.1239, 0.1239, 0.09016, 0.1649, 0.05316, 0.1402, 0.09239, 0.09239, 0.1649, 0.09016, 0.1239, 0.1239, 0.09239, 0.09239, 0.1402, 0.05316, 0.2117, 0.06512, 0.1649, 0.09016, 0.1402, 0.05316, 0.1947, 0.02401, 0.2626, 0.0497, 0.2117, 0.06512, 0.1947, 0.02401, 0.2539, 0.006061, 0.3176, 0.04428, 0.2626, 0.0497, 0.2539, 0.006061, 0.3154, 0.0, 0.6824, 0.04428, 0.3176, 0.04428, 0.3154, 0.0, 0.6846, 0.0, 0.7374, 0.0497, 0.6824, 0.04428, 0.6846, 0.0, 0.7461, 0.006061, 0.7883, 0.06512, 0.7374, 0.0497, 0.7461, 0.006061, 0.8053, 0.02401, 0.8351, 0.09016, 0.7883, 0.06512, 0.8053, 0.02401, 0.8598, 0.05316, 0.8761, 0.1239, 0.8351, 0.09016, 0.8598, 0.05316, 0.9076, 0.09239, 0.9098, 0.1649, 0.8761, 0.1239, 0.9076, 0.09239, 0.9468, 0.1402, 0.9349, 0.2117, 0.9098, 0.1649, 0.9468, 0.1402, 0.976, 0.1947, 0.9503, 0.2626, 0.9349, 0.2117, 0.976, 0.1947, 0.9939, 0.2539, 0.9557, 0.3176, 0.9503, 0.2626, 0.9939, 0.2539, 1.0, 0.3154, 0.9557, 0.6824, 0.9557, 0.3176, 1.0, 0.3154, 1.0, 0.6846, 0.9503, 0.7374, 0.9557, 0.6824, 1.0, 0.6846, 0.9939, 0.7461, 0.9349, 0.7883, 0.9503, 0.7374, 0.9939, 0.7461, 0.976, 0.8053, 0.9098, 0.8351, 0.9349, 0.7883, 0.976, 0.8053, 0.9468, 0.8598, 0.8761, 0.8761, 0.9098, 0.8351, 0.9468, 0.8598, 0.9076, 0.9076, 0.8351, 0.9098, 0.8761, 0.8761, 0.9076, 0.9076, 0.8598, 0.9468, 0.7883, 0.9349, 0.8351, 0.9098, 0.8598, 0.9468, 0.8053, 0.976, 0.7374, 0.9503, 0.7883, 0.9349, 0.8053, 0.976, 0.7461, 0.9939, 0.6824, 0.9557, 0.7374, 0.9503, 0.7461, 0.9939, 0.6846, 1.0, 0.3176, 0.9557, 0.6824, 0.9557, 0.6846, 1.0, 0.3154, 1.0, 0.2626, 0.9503, 0.3176, 0.9557, 0.3154, 1.0, 0.2539, 0.9939, 0.2117, 0.9349, 0.2626, 0.9503, 0.2539, 0.9939, 0.1947, 0.976, 0.1649, 0.9098, 0.2117, 0.9349, 0.1947, 0.976, 0.1402, 0.9468, 0.1239, 0.8761, 0.1649, 0.9098, 0.1402, 0.9468, 0.09239, 0.9076, 0.09016, 0.8351, 0.1239, 0.8761, 0.09239, 0.9076, 0.05316, 0.8598, 0.06512, 0.7883, 0.09016, 0.8351, 0.05316, 0.8598, 0.02401, 0.8053, 0.0497, 0.7374, 0.06512, 0.7883, 0.02401, 0.8053, 0.006061, 0.7461, 0.04428, 0.6824, 0.0497, 0.7374, 0.006061, 0.7461, 0.0, 0.6846])
me_plane_002.materials.append(mat_green)
me_plane_002.update()
me_plane_003 = bpy.data.meshes.new('Plane.003')
me_plane_003.from_pydata([(-0.02005, -0.9613, 0.0), (-0.9613, -0.02005, 0.0), (-0.1254, -0.9553, 0.0), (-0.2295, -0.9377, 0.0), (-0.3309, -0.9084, 0.0), (-0.4284, -0.868, 0.0), (-0.5208, -0.817, 0.0), (-0.6069, -0.7559, 0.0), (-0.6856, -0.6856, 0.0), (-0.7559, -0.6069, 0.0), (-0.817, -0.5208, 0.0), (-0.868, -0.4284, 0.0), (-0.9084, -0.3309, 0.0), (-0.9377, -0.2295, 0.0), (-0.9553, -0.1254, 0.0), (0.9612, -0.02005, 0.0), (0.02005, -0.9613, 0.0), (0.9553, -0.1254, 0.0), (0.9377, -0.2295, 0.0), (0.9084, -0.3309, 0.0), (0.868, -0.4284, 0.0), (0.817, -0.5208, 0.0), (0.7559, -0.6069, 0.0), (0.6856, -0.6856, 0.0), (0.6069, -0.7559, 0.0), (0.5208, -0.817, 0.0), (0.4284, -0.868, 0.0), (0.3309, -0.9084, 0.0), (0.2295, -0.9377, 0.0), (0.1254, -0.9553, 0.0), (-0.02005, 0.9613, 0.0), (-0.9613, 0.02005, 0.0), (-0.1254, 0.9553, 0.0), (-0.2295, 0.9377, 0.0), (-0.3309, 0.9084, 0.0), (-0.4284, 0.868, 0.0), (-0.5208, 0.817, 0.0), (-0.6069, 0.7559, 0.0), (-0.6856, 0.6856, 0.0), (-0.7559, 0.6069, 0.0), (-0.817, 0.5208, 0.0), (-0.868, 0.4284, 0.0), (-0.9084, 0.3309, 0.0), (-0.9377, 0.2295, 0.0), (-0.9553, 0.1254, 0.0), (0.02005, 0.9613, 0.0), (0.9612, 0.02005, 0.0), (0.1254, 0.9553, 0.0), (0.2295, 0.9377, 0.0), (0.3309, 0.9084, 0.0), (0.4284, 0.868, 0.0), (0.5208, 0.817, 0.0), (0.6069, 0.7559, 0.0), (0.6856, 0.6856, 0.0), (0.7559, 0.6069, 0.0), (0.817, 0.5208, 0.0), (0.868, 0.4284, 0.0), (0.9084, 0.3309, 0.0), (0.9377, 0.2295, 0.0), (0.9553, 0.1254, 0.0)], [], [(1, 14, 13, 12, 11, 10, 9, 8, 7, 6, 5, 4, 3, 2, 0, 16, 29, 28, 27, 26, 25, 24, 23, 22, 21, 20, 19, 18, 17, 15, 46, 59, 58, 57, 56, 55, 54, 53, 52, 51, 50, 49, 48, 47, 45, 30, 32, 33, 34, 35, 36, 37, 38, 39, 40, 41, 42, 43, 44, 31)])
_uv = me_plane_003.uv_layers.new(name='UVMap')
_uv.uv.foreach_set('vector', [0.0, 0.4896, 0.003078, 0.4348, 0.01227, 0.3806, 0.02747, 0.3279, 0.04848, 0.2772, 0.07504, 0.2291, 0.1068, 0.1843, 0.1434, 0.1434, 0.1843, 0.1068, 0.2291, 0.07504, 0.2772, 0.04848, 0.3279, 0.02747, 0.3806, 0.01227, 0.4348, 0.003078, 0.4896, 0.0, 0.5104, 0.0, 0.5652, 0.003078, 0.6194, 0.01227, 0.6721, 0.02747, 0.7228, 0.04848, 0.7709, 0.07504, 0.8157, 0.1068, 0.8566, 0.1434, 0.8932, 0.1843, 0.925, 0.2291, 0.9515, 0.2772, 0.9725, 0.3279, 0.9877, 0.3806, 0.9969, 0.4348, 1.0, 0.4896, 1.0, 0.5104, 0.9969, 0.5652, 0.9877, 0.6194, 0.9725, 0.6721, 0.9515, 0.7228, 0.925, 0.7709, 0.8932, 0.8157, 0.8566, 0.8566, 0.8157, 0.8932, 0.7709, 0.925, 0.7228, 0.9515, 0.6721, 0.9725, 0.6194, 0.9877, 0.5652, 0.9969, 0.5104, 1.0, 0.4896, 1.0, 0.4348, 0.9969, 0.3806, 0.9877, 0.3279, 0.9725, 0.2772, 0.9515, 0.2291, 0.925, 0.1843, 0.8932, 0.1434, 0.8566, 0.1068, 0.8157, 0.07504, 0.7709, 0.04848, 0.7228, 0.02747, 0.6721, 0.01227, 0.6194, 0.003078, 0.5652, 0.0, 0.5104])
me_plane_003.materials.append(mat_white)
me_plane_003.update()

# ---- objects
ob_input_field_background = bpy.data.objects.new('Input Field Background', me_plane)
ob_camera = bpy.data.objects.new('Camera', cam_camera_001)
ob_avatar_background = bpy.data.objects.new('Avatar Background', me_circle)
ob_avatar_ring = bpy.data.objects.new('Avatar Ring', me_circle_001)
ob_scrolling_arrow = bpy.data.objects.new('Scrolling Arrow', me_plane_001)
ob_round_transparent_sliced = bpy.data.objects.new('Round Transparent Sliced', me_plane_002)
ob_topic_background = bpy.data.objects.new('Topic Background', me_plane_003)

# ---- transforms, parenting, visibility, modifiers, constraints
ob_input_field_background.location = (1.5, 1.5, 0.0)
ob_input_field_background.scale = (0.973, 0.973, 0.973)
ob_camera.location = (-6.0, 1.0, 1.0)
ob_avatar_background.location = (4.5, 1.5, 0.0)
ob_avatar_background.scale = (1.486, 1.486, 1.486)
ob_avatar_ring.location = (7.5, 1.5, 0.0)
ob_avatar_ring.scale = (1.486, 1.486, 1.486)
ob_scrolling_arrow.location = (-1.0, 1.161, 0.0)
ob_scrolling_arrow.scale = (0.9134, 0.9134, 0.9134)
ob_round_transparent_sliced.location = (-3.5, 1.5, 0.0)
ob_round_transparent_sliced.scale = (0.973, 0.973, 0.973)
ob_topic_background.location = (-6.0, 1.0, 0.0)

# ---- collection membership
col_collection.objects.link(ob_input_field_background)
col_collection.objects.link(ob_camera)
col_collection.objects.link(ob_avatar_background)
col_collection.objects.link(ob_avatar_ring)
col_collection.objects.link(ob_scrolling_arrow)
col_collection.objects.link(ob_round_transparent_sliced)
col_collection.objects.link(ob_topic_background)

# ---- scene / render settings (as saved in the file)
scene.camera = ob_camera
scene.frame_start = 1; scene.frame_end = 250; scene.frame_set(1)
scene.render.engine = 'BLENDER_EEVEE_NEXT'
scene.render.resolution_x = 64
scene.render.resolution_y = 64
scene.render.filter_size = 1.0
scene.render.film_transparent = True
scene.cycles.sampling_pattern = 'TABULATED_SOBOL'
scene.cycles.use_light_tree = False
scene.eevee.use_taa_reprojection = False
scene.view_settings.view_transform = 'Standard'
bpy.context.view_layer.update()

# ---- added for rendering (the .blend has no usable light): sun
light_auto_sun = bpy.data.lights.new('AutoSun', 'SUN')
light_auto_sun.energy = 3.0
light_auto_sun.angle = 0.0523599
ob_auto_sun = bpy.data.objects.new('AutoSun', light_auto_sun)
scene.collection.objects.link(ob_auto_sun)
ob_auto_sun.rotation_euler = (0.872665, 0.174533, 0.523599)
bpy.context.view_layer.update()
